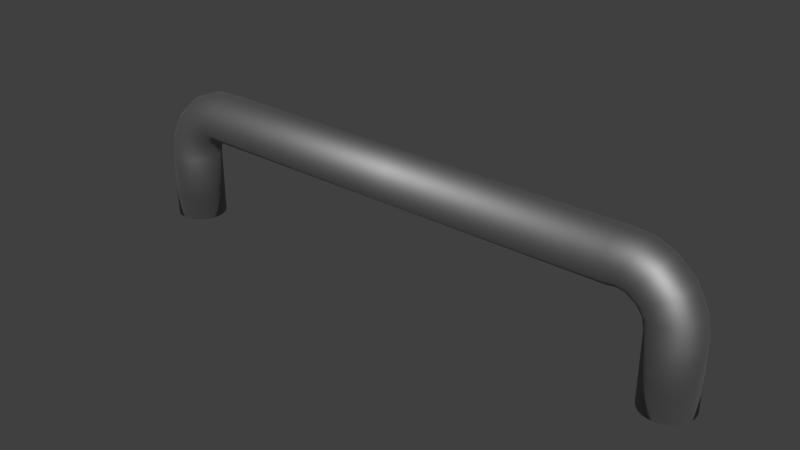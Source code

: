 # Source: neuesrohr.blend  (saved by Blender 2.75.0; exported with 4.5.12 LTS)
import bpy
from mathutils import Matrix  # noqa: F401  (used for matrix-valued properties, if any)

bpy.ops.wm.read_factory_settings(use_empty=True)
scene = bpy.context.scene
scene.name = 'Scene'

# ---- collections
col_collection_1 = bpy.data.collections.new('Collection 1'); scene.collection.children.link(col_collection_1)

# ---- materials (node trees are filled in below, after node groups)
mat_material_001 = bpy.data.materials.new('Material.001')
mat_material_001.alpha_threshold = 0.0
mat_material_001.roughness = 0.5

# ---- material node trees
mat_material_001.use_nodes = True; mat_material_001.node_tree.nodes.clear()
_N = mat_material_001.node_tree.nodes; _L = mat_material_001.node_tree.links
n0 = _N.new('ShaderNodeOutputMaterial'); n0.name = 'Material Output'; n0.location = (300, 300)
n1 = _N.new('ShaderNodeBsdfAnisotropic'); n1.name = 'Glossy BSDF'; n1.location = (10, 300)
n1.distribution = 'GGX'
n1.inputs[0].default_value = (0.3588, 0.3588, 0.3588, 1.0)
n1.inputs[1].default_value = 0.6482
_L.new(n1.outputs[0], n0.inputs[0])
n0.is_active_output = True

# ---- world
world_world = bpy.data.worlds.new('World'); scene.world = world_world
world_world.color = (0.05088, 0.05088, 0.05088)
world_world.use_sun_shadow = False
world_world.sun_shadow_jitter_overblur = 0.0
world_world.cycles.sampling_method = 'MANUAL'
world_world.cycles.sample_map_resolution = 256

# ---- meshes
me_circle = bpy.data.meshes.new('Circle')
me_circle.from_pydata([(-0.1951, 0.9808, 8.794), (6.639e-07, 1.0, 8.794), (-0.3827, 0.9239, 8.794), (-0.5556, 0.8315, 8.794), (-0.7071, 0.7071, 8.794), (-0.8315, 0.5556, 8.794), (-0.9239, 0.3827, 8.794), (-0.9808, 0.1951, 8.794), (-1.0, 7.55e-08, 8.794), (-0.9808, -0.1951, 8.794), (-0.9239, -0.3827, 8.794), (-0.8315, -0.5556, 8.794), (-0.7071, -0.7071, 8.794), (-0.5556, -0.8315, 8.794), (-0.3827, -0.9239, 8.794), (-0.1951, -0.9808, 8.794), (9.898e-07, -1.0, 8.794), (0.1951, -0.9808, 8.794), (0.3827, -0.9239, 8.794), (0.5556, -0.8315, 8.794), (0.7071, -0.7071, 8.794), (0.8315, -0.5556, 8.794), (0.9239, -0.3827, 8.794), (0.9808, -0.1951, 8.794), (1.0, 9.656e-07, 8.794), (0.9808, 0.1951, 8.794), (0.9239, 0.3827, 8.794), (0.8315, 0.5556, 8.794), (0.7071, 0.7071, 8.794), (0.5556, 0.8315, 8.794), (0.3827, 0.9239, 8.794), (0.1951, 0.9808, 8.794), (-0.1833, 0.9808, 9.467), (2.488e-06, 1.0, 9.4), (-0.3596, 0.9239, 9.531), (-0.5221, 0.8315, 9.59), (-0.6645, 0.7071, 9.642), (-0.7813, 0.5556, 9.684), (-0.8682, 0.3827, 9.716), (-0.9216, 0.1951, 9.735), (-0.9397, 7.55e-08, 9.742), (-0.9216, -0.1951, 9.735), (-0.8682, -0.3827, 9.716), (-0.7813, -0.5556, 9.684), (-0.6645, -0.7071, 9.642), (-0.5221, -0.8315, 9.59), (-0.3596, -0.9239, 9.531), (-0.1833, -0.9808, 9.467), (2.794e-06, -1.0, 9.4), (0.1833, -0.9808, 9.333), (0.3596, -0.9239, 9.269), (0.5221, -0.8315, 9.21), (0.6645, -0.7071, 9.158), (0.7813, -0.5556, 9.116), (0.8682, -0.3827, 9.084), (0.9216, -0.1951, 9.065), (0.9397, 9.656e-07, 9.058), (0.9216, 0.1951, 9.065), (0.8682, 0.3827, 9.084), (0.7813, 0.5556, 9.116), (0.6645, 0.7071, 9.158), (0.5221, 0.8315, 9.21), (0.3596, 0.9239, 9.269), (0.1833, 0.9808, 9.333), (0.06238, 0.9808, 10.11), (0.2118, 1.0, 9.982), (-0.08133, 0.9239, 10.23), (-0.2138, 0.8315, 10.34), (-0.3299, 0.7071, 10.44), (-0.4251, 0.5556, 10.52), (-0.4959, 0.3827, 10.58), (-0.5395, 0.1951, 10.61), (-0.5542, 5.851e-08, 10.62), (-0.5395, -0.1951, 10.61), (-0.4959, -0.3827, 10.58), (-0.4251, -0.5556, 10.52), (-0.3299, -0.7071, 10.44), (-0.2138, -0.8315, 10.34), (-0.08133, -0.9239, 10.23), (0.06238, -0.9808, 10.11), (0.2118, -1.0, 9.982), (0.3613, -0.9808, 9.857), (0.505, -0.9239, 9.736), (0.6374, -0.8315, 9.625), (0.7535, -0.7071, 9.527), (0.8488, -0.5556, 9.447), (0.9196, -0.3827, 9.388), (0.9631, -0.1951, 9.352), (0.9779, 9.486e-07, 9.339), (0.9631, 0.1951, 9.352), (0.9196, 0.3827, 9.388), (0.8488, 0.5556, 9.447), (0.7535, 0.7071, 9.527), (0.6374, 0.8315, 9.625), (0.505, 0.9239, 9.736), (0.3613, 0.9808, 9.857), (0.5872, 0.9808, 10.71), (0.6847, 1.0, 10.55), (0.4934, 0.9239, 10.88), (0.407, 0.8315, 11.03), (0.3312, 0.7071, 11.16), (0.269, 0.5556, 11.27), (0.2228, 0.3827, 11.35), (0.1943, 0.1951, 11.39), (0.1847, 6.859e-08, 11.41), (0.1943, -0.1951, 11.39), (0.2228, -0.3827, 11.35), (0.269, -0.5556, 11.27), (0.3312, -0.7071, 11.16), (0.407, -0.8315, 11.03), (0.4934, -0.9239, 10.88), (0.5872, -0.9808, 10.71), (0.6847, -1.0, 10.55), (0.7823, -0.9808, 10.38), (0.8761, -0.9239, 10.21), (0.9625, -0.8315, 10.06), (1.038, -0.7071, 9.933), (1.1, -0.5556, 9.825), (1.147, -0.3827, 9.745), (1.175, -0.1951, 9.696), (1.185, 9.587e-07, 9.68), (1.175, 0.1951, 9.696), (1.147, 0.3827, 9.745), (1.1, 0.5556, 9.825), (1.038, 0.7071, 9.933), (0.9625, 0.8315, 10.06), (0.8761, 0.9239, 10.21), (0.7823, 0.9808, 10.38), (1.279, 0.9808, 11.1), (1.313, 1.0, 10.91), (1.247, 0.9239, 11.29), (1.217, 0.8315, 11.46), (1.191, 0.7071, 11.6), (1.169, 0.5556, 11.73), (1.153, 0.3827, 11.82), (1.143, 0.1951, 11.87), (1.14, 8.613e-08, 11.89), (1.143, -0.1951, 11.87), (1.153, -0.3827, 11.82), (1.169, -0.5556, 11.73), (1.191, -0.7071, 11.6), (1.217, -0.8315, 11.46), (1.247, -0.9239, 11.29), (1.279, -0.9808, 11.1), (1.313, -1.0, 10.91), (1.347, -0.9808, 10.72), (1.38, -0.9239, 10.53), (1.41, -0.8315, 10.36), (1.436, -0.7071, 10.21), (1.458, -0.5556, 10.09), (1.474, -0.3827, 9.999), (1.484, -0.1951, 9.943), (1.487, 9.762e-07, 9.924), (1.484, 0.1951, 9.943), (1.474, 0.3827, 9.999), (1.458, 0.5556, 10.09), (1.436, 0.7071, 10.21), (1.41, 0.8315, 10.36), (1.38, 0.9239, 10.53), (1.347, 0.9808, 10.72), (1.974, 0.9808, 11.22), (1.974, 1.0, 11.02), (1.974, 0.9239, 11.41), (1.974, 0.8315, 11.58), (1.974, 0.7071, 11.73), (1.974, 0.5556, 11.86), (1.974, 0.3827, 11.95), (1.974, 0.1951, 12.01), (1.974, 9.509e-08, 12.02), (1.974, -0.1951, 12.01), (1.974, -0.3827, 11.95), (1.974, -0.5556, 11.86), (1.974, -0.7071, 11.73), (1.974, -0.8315, 11.58), (1.974, -0.9239, 11.41), (1.974, -0.9808, 11.22), (1.974, -1.0, 11.02), (1.974, -0.9808, 10.83), (1.974, -0.9239, 10.64), (1.974, -0.8315, 10.47), (1.974, -0.7071, 10.32), (1.974, -0.5556, 10.19), (1.974, -0.3827, 10.1), (1.974, -0.1951, 10.04), (1.974, 9.852e-07, 10.02), (1.974, 0.1951, 10.04), (1.974, 0.3827, 10.1), (1.974, 0.5556, 10.19), (1.974, 0.7071, 10.32), (1.974, 0.8315, 10.47), (1.974, 0.9239, 10.64), (1.974, 0.9808, 10.83), (4.689, 0.9808, 11.22), (4.689, 1.0, 11.02), (4.689, 0.9239, 11.41), (4.689, 0.8315, 11.58), (4.689, 0.7071, 11.73), (4.689, 0.5556, 11.86), (4.689, 0.3827, 11.95), (4.689, 0.1951, 12.01), (4.689, 2.247e-07, 12.02), (4.689, -0.1951, 12.01), (4.689, -0.3827, 11.95), (4.689, -0.5556, 11.86), (4.689, -0.7071, 11.73), (4.689, -0.8315, 11.58), (4.689, -0.9239, 11.41), (4.689, -0.9808, 11.22), (4.689, -1.0, 11.02), (4.689, -0.9808, 10.83), (4.689, -0.9239, 10.64), (4.689, -0.8315, 10.47), (4.689, -0.7071, 10.32), (4.689, -0.5556, 10.19), (4.689, -0.3827, 10.1), (4.689, -0.1951, 10.04), (4.689, 1.115e-06, 10.02), (4.689, 0.1951, 10.04), (4.689, 0.3827, 10.1), (4.689, 0.5556, 10.19), (4.689, 0.7071, 10.32), (4.689, 0.8315, 10.47), (4.689, 0.9239, 10.64), (4.689, 0.9808, 10.83), (0.0, 1.0, 0.0), (-0.1951, 0.9808, 0.0), (-0.3827, 0.9239, 0.0), (-0.5556, 0.8315, 0.0), (-0.7071, 0.7071, 0.0), (-0.8315, 0.5556, 0.0), (-0.9239, 0.3827, 0.0), (-0.9808, 0.1951, 0.0), (-1.0, 7.55e-08, 0.0), (-0.9808, -0.1951, 0.0), (-0.9239, -0.3827, 0.0), (-0.8315, -0.5556, 0.0), (-0.7071, -0.7071, 0.0), (-0.5556, -0.8315, 0.0), (-0.3827, -0.9239, 0.0), (-0.1951, -0.9808, 0.0), (3.258e-07, -1.0, 0.0), (0.1951, -0.9808, 0.0), (0.3827, -0.9239, 0.0), (0.5556, -0.8315, 0.0), (0.7071, -0.7071, 0.0), (0.8315, -0.5556, 0.0), (0.9239, -0.3827, 0.0), (0.9808, -0.1951, 0.0), (1.0, 9.656e-07, 0.0), (0.9808, 0.1951, 0.0), (0.9239, 0.3827, 0.0), (0.8315, 0.5556, 0.0), (0.7071, 0.7071, 0.0), (0.5556, 0.8315, 0.0), (0.3827, 0.9239, 0.0), (0.1951, 0.9808, 0.0), (-0.1951, 0.9808, -8.794), (6.639e-07, 1.0, -8.794), (-0.3827, 0.9239, -8.794), (-0.5556, 0.8315, -8.794), (-0.7071, 0.7071, -8.794), (-0.8315, 0.5556, -8.794), (-0.9239, 0.3827, -8.794), (-0.9808, 0.1951, -8.794), (-1.0, 7.55e-08, -8.794), (-0.9808, -0.1951, -8.794), (-0.9239, -0.3827, -8.794), (-0.8315, -0.5556, -8.794), (-0.7071, -0.7071, -8.794), (-0.5556, -0.8315, -8.794), (-0.3827, -0.9239, -8.794), (-0.1951, -0.9808, -8.794), (9.898e-07, -1.0, -8.794), (0.1951, -0.9808, -8.794), (0.3827, -0.9239, -8.794), (0.5556, -0.8315, -8.794), (0.7071, -0.7071, -8.794), (0.8315, -0.5556, -8.794), (0.9239, -0.3827, -8.794), (0.9808, -0.1951, -8.794), (1.0, 9.656e-07, -8.794), (0.9808, 0.1951, -8.794), (0.9239, 0.3827, -8.794), (0.8315, 0.5556, -8.794), (0.7071, 0.7071, -8.794), (0.5556, 0.8315, -8.794), (0.3827, 0.9239, -8.794), (0.1951, 0.9808, -8.794), (-0.1833, 0.9808, -9.467), (2.488e-06, 1.0, -9.4), (-0.3596, 0.9239, -9.531), (-0.5221, 0.8315, -9.59), (-0.6645, 0.7071, -9.642), (-0.7813, 0.5556, -9.684), (-0.8682, 0.3827, -9.716), (-0.9216, 0.1951, -9.735), (-0.9397, 7.55e-08, -9.742), (-0.9216, -0.1951, -9.735), (-0.8682, -0.3827, -9.716), (-0.7813, -0.5556, -9.684), (-0.6645, -0.7071, -9.642), (-0.5221, -0.8315, -9.59), (-0.3596, -0.9239, -9.531), (-0.1833, -0.9808, -9.467), (2.794e-06, -1.0, -9.4), (0.1833, -0.9808, -9.333), (0.3596, -0.9239, -9.269), (0.5221, -0.8315, -9.21), (0.6645, -0.7071, -9.158), (0.7813, -0.5556, -9.116), (0.8682, -0.3827, -9.084), (0.9216, -0.1951, -9.065), (0.9397, 9.656e-07, -9.058), (0.9216, 0.1951, -9.065), (0.8682, 0.3827, -9.084), (0.7813, 0.5556, -9.116), (0.6645, 0.7071, -9.158), (0.5221, 0.8315, -9.21), (0.3596, 0.9239, -9.269), (0.1833, 0.9808, -9.333), (0.06238, 0.9808, -10.11), (0.2118, 1.0, -9.982), (-0.08133, 0.9239, -10.23), (-0.2138, 0.8315, -10.34), (-0.3299, 0.7071, -10.44), (-0.4251, 0.5556, -10.52), (-0.4959, 0.3827, -10.58), (-0.5395, 0.1951, -10.61), (-0.5542, 5.851e-08, -10.62), (-0.5395, -0.1951, -10.61), (-0.4959, -0.3827, -10.58), (-0.4251, -0.5556, -10.52), (-0.3299, -0.7071, -10.44), (-0.2138, -0.8315, -10.34), (-0.08133, -0.9239, -10.23), (0.06238, -0.9808, -10.11), (0.2118, -1.0, -9.982), (0.3613, -0.9808, -9.857), (0.505, -0.9239, -9.736), (0.6374, -0.8315, -9.625), (0.7535, -0.7071, -9.527), (0.8488, -0.5556, -9.447), (0.9196, -0.3827, -9.388), (0.9631, -0.1951, -9.352), (0.9779, 9.486e-07, -9.339), (0.9631, 0.1951, -9.352), (0.9196, 0.3827, -9.388), (0.8488, 0.5556, -9.447), (0.7535, 0.7071, -9.527), (0.6374, 0.8315, -9.625), (0.505, 0.9239, -9.736), (0.3613, 0.9808, -9.857), (0.5872, 0.9808, -10.71), (0.6847, 1.0, -10.55), (0.4934, 0.9239, -10.88), (0.407, 0.8315, -11.03), (0.3312, 0.7071, -11.16), (0.269, 0.5556, -11.27), (0.2228, 0.3827, -11.35), (0.1943, 0.1951, -11.39), (0.1847, 6.859e-08, -11.41), (0.1943, -0.1951, -11.39), (0.2228, -0.3827, -11.35), (0.269, -0.5556, -11.27), (0.3312, -0.7071, -11.16), (0.407, -0.8315, -11.03), (0.4934, -0.9239, -10.88), (0.5872, -0.9808, -10.71), (0.6847, -1.0, -10.55), (0.7823, -0.9808, -10.38), (0.8761, -0.9239, -10.21), (0.9625, -0.8315, -10.06), (1.038, -0.7071, -9.933), (1.1, -0.5556, -9.825), (1.147, -0.3827, -9.745), (1.175, -0.1951, -9.696), (1.185, 9.587e-07, -9.68), (1.175, 0.1951, -9.696), (1.147, 0.3827, -9.745), (1.1, 0.5556, -9.825), (1.038, 0.7071, -9.933), (0.9625, 0.8315, -10.06), (0.8761, 0.9239, -10.21), (0.7823, 0.9808, -10.38), (1.279, 0.9808, -11.1), (1.313, 1.0, -10.91), (1.247, 0.9239, -11.29), (1.217, 0.8315, -11.46), (1.191, 0.7071, -11.6), (1.169, 0.5556, -11.73), (1.153, 0.3827, -11.82), (1.143, 0.1951, -11.87), (1.14, 8.613e-08, -11.89), (1.143, -0.1951, -11.87), (1.153, -0.3827, -11.82), (1.169, -0.5556, -11.73), (1.191, -0.7071, -11.6), (1.217, -0.8315, -11.46), (1.247, -0.9239, -11.29), (1.279, -0.9808, -11.1), (1.313, -1.0, -10.91), (1.347, -0.9808, -10.72), (1.38, -0.9239, -10.53), (1.41, -0.8315, -10.36), (1.436, -0.7071, -10.21), (1.458, -0.5556, -10.09), (1.474, -0.3827, -9.999), (1.484, -0.1951, -9.943), (1.487, 9.762e-07, -9.924), (1.484, 0.1951, -9.943), (1.474, 0.3827, -9.999), (1.458, 0.5556, -10.09), (1.436, 0.7071, -10.21), (1.41, 0.8315, -10.36), (1.38, 0.9239, -10.53), (1.347, 0.9808, -10.72), (1.974, 0.9808, -11.22), (1.974, 1.0, -11.02), (1.974, 0.9239, -11.41), (1.974, 0.8315, -11.58), (1.974, 0.7071, -11.73), (1.974, 0.5556, -11.86), (1.974, 0.3827, -11.95), (1.974, 0.1951, -12.01), (1.974, 9.509e-08, -12.02), (1.974, -0.1951, -12.01), (1.974, -0.3827, -11.95), (1.974, -0.5556, -11.86), (1.974, -0.7071, -11.73), (1.974, -0.8315, -11.58), (1.974, -0.9239, -11.41), (1.974, -0.9808, -11.22), (1.974, -1.0, -11.02), (1.974, -0.9808, -10.83), (1.974, -0.9239, -10.64), (1.974, -0.8315, -10.47), (1.974, -0.7071, -10.32), (1.974, -0.5556, -10.19), (1.974, -0.3827, -10.1), (1.974, -0.1951, -10.04), (1.974, 9.852e-07, -10.02), (1.974, 0.1951, -10.04), (1.974, 0.3827, -10.1), (1.974, 0.5556, -10.19), (1.974, 0.7071, -10.32), (1.974, 0.8315, -10.47), (1.974, 0.9239, -10.64), (1.974, 0.9808, -10.83), (4.689, 0.9808, -11.22), (4.689, 1.0, -11.02), (4.689, 0.9239, -11.41), (4.689, 0.8315, -11.58), (4.689, 0.7071, -11.73), (4.689, 0.5556, -11.86), (4.689, 0.3827, -11.95), (4.689, 0.1951, -12.01), (4.689, 2.247e-07, -12.02), (4.689, -0.1951, -12.01), (4.689, -0.3827, -11.95), (4.689, -0.5556, -11.86), (4.689, -0.7071, -11.73), (4.689, -0.8315, -11.58), (4.689, -0.9239, -11.41), (4.689, -0.9808, -11.22), (4.689, -1.0, -11.02), (4.689, -0.9808, -10.83), (4.689, -0.9239, -10.64), (4.689, -0.8315, -10.47), (4.689, -0.7071, -10.32), (4.689, -0.5556, -10.19), (4.689, -0.3827, -10.1), (4.689, -0.1951, -10.04), (4.689, 1.115e-06, -10.02), (4.689, 0.1951, -10.04), (4.689, 0.3827, -10.1), (4.689, 0.5556, -10.19), (4.689, 0.7071, -10.32), (4.689, 0.8315, -10.47), (4.689, 0.9239, -10.64), (4.689, 0.9808, -10.83)], [], [(4, 5, 37, 36), (247, 248, 24, 23), (234, 235, 11, 10), (248, 249, 25, 24), (235, 236, 12, 11), (249, 250, 26, 25), (236, 237, 13, 12), (250, 251, 27, 26), (237, 238, 14, 13), (224, 225, 0, 1), (251, 252, 28, 27), (238, 239, 15, 14), (225, 226, 2, 0), (252, 253, 29, 28), (239, 240, 16, 15), (226, 227, 3, 2), (253, 254, 30, 29), (240, 241, 17, 16), (227, 228, 4, 3), (254, 255, 31, 30), (241, 242, 18, 17), (228, 229, 5, 4), (255, 224, 1, 31), (242, 243, 19, 18), (229, 230, 6, 5), (243, 244, 20, 19), (230, 231, 7, 6), (244, 245, 21, 20), (231, 232, 8, 7), (245, 246, 22, 21), (232, 233, 9, 8), (246, 247, 23, 22), (233, 234, 10, 9), (39, 40, 72, 71), (31, 1, 33, 63), (18, 19, 51, 50), (5, 6, 38, 37), (19, 20, 52, 51), (6, 7, 39, 38), (20, 21, 53, 52), (7, 8, 40, 39), (21, 22, 54, 53), (8, 9, 41, 40), (22, 23, 55, 54), (9, 10, 42, 41), (23, 24, 56, 55), (10, 11, 43, 42), (24, 25, 57, 56), (11, 12, 44, 43), (25, 26, 58, 57), (12, 13, 45, 44), (26, 27, 59, 58), (13, 14, 46, 45), (1, 0, 32, 33), (27, 28, 60, 59), (14, 15, 47, 46), (0, 2, 34, 32), (28, 29, 61, 60), (15, 16, 48, 47), (2, 3, 35, 34), (29, 30, 62, 61), (16, 17, 49, 48), (3, 4, 36, 35), (30, 31, 63, 62), (17, 18, 50, 49), (74, 75, 107, 106), (53, 54, 86, 85), (40, 41, 73, 72), (54, 55, 87, 86), (41, 42, 74, 73), (55, 56, 88, 87), (42, 43, 75, 74), (56, 57, 89, 88), (43, 44, 76, 75), (57, 58, 90, 89), (44, 45, 77, 76), (58, 59, 91, 90), (45, 46, 78, 77), (33, 32, 64, 65), (59, 60, 92, 91), (46, 47, 79, 78), (32, 34, 66, 64), (60, 61, 93, 92), (47, 48, 80, 79), (34, 35, 67, 66), (61, 62, 94, 93), (48, 49, 81, 80), (35, 36, 68, 67), (62, 63, 95, 94), (49, 50, 82, 81), (36, 37, 69, 68), (63, 33, 65, 95), (50, 51, 83, 82), (37, 38, 70, 69), (51, 52, 84, 83), (38, 39, 71, 70), (52, 53, 85, 84), (109, 110, 142, 141), (88, 89, 121, 120), (75, 76, 108, 107), (89, 90, 122, 121), (76, 77, 109, 108), (90, 91, 123, 122), (77, 78, 110, 109), (65, 64, 96, 97), (91, 92, 124, 123), (78, 79, 111, 110), (64, 66, 98, 96), (92, 93, 125, 124), (79, 80, 112, 111), (66, 67, 99, 98), (93, 94, 126, 125), (80, 81, 113, 112), (67, 68, 100, 99), (94, 95, 127, 126), (81, 82, 114, 113), (68, 69, 101, 100), (95, 65, 97, 127), (82, 83, 115, 114), (69, 70, 102, 101), (83, 84, 116, 115), (70, 71, 103, 102), (84, 85, 117, 116), (71, 72, 104, 103), (85, 86, 118, 117), (72, 73, 105, 104), (86, 87, 119, 118), (73, 74, 106, 105), (87, 88, 120, 119), (144, 145, 177, 176), (97, 96, 128, 129), (123, 124, 156, 155), (110, 111, 143, 142), (96, 98, 130, 128), (124, 125, 157, 156), (111, 112, 144, 143), (98, 99, 131, 130), (125, 126, 158, 157), (112, 113, 145, 144), (99, 100, 132, 131), (126, 127, 159, 158), (113, 114, 146, 145), (100, 101, 133, 132), (127, 97, 129, 159), (114, 115, 147, 146), (101, 102, 134, 133), (115, 116, 148, 147), (102, 103, 135, 134), (116, 117, 149, 148), (103, 104, 136, 135), (117, 118, 150, 149), (104, 105, 137, 136), (118, 119, 151, 150), (105, 106, 138, 137), (119, 120, 152, 151), (106, 107, 139, 138), (120, 121, 153, 152), (107, 108, 140, 139), (121, 122, 154, 153), (108, 109, 141, 140), (122, 123, 155, 154), (179, 180, 212, 211), (131, 132, 164, 163), (158, 159, 191, 190), (145, 146, 178, 177), (132, 133, 165, 164), (159, 129, 161, 191), (146, 147, 179, 178), (133, 134, 166, 165), (147, 148, 180, 179), (134, 135, 167, 166), (148, 149, 181, 180), (135, 136, 168, 167), (149, 150, 182, 181), (136, 137, 169, 168), (150, 151, 183, 182), (137, 138, 170, 169), (151, 152, 184, 183), (138, 139, 171, 170), (152, 153, 185, 184), (139, 140, 172, 171), (153, 154, 186, 185), (140, 141, 173, 172), (154, 155, 187, 186), (141, 142, 174, 173), (129, 128, 160, 161), (155, 156, 188, 187), (142, 143, 175, 174), (128, 130, 162, 160), (156, 157, 189, 188), (143, 144, 176, 175), (130, 131, 163, 162), (157, 158, 190, 189), (192, 194, 195, 196, 197, 198, 199, 200, 201, 202, 203, 204, 205, 206, 207, 208, 209, 210, 211, 212, 213, 214, 215, 216, 217, 218, 219, 220, 221, 222, 223, 193), (166, 167, 199, 198), (180, 181, 213, 212), (167, 168, 200, 199), (181, 182, 214, 213), (168, 169, 201, 200), (182, 183, 215, 214), (169, 170, 202, 201), (183, 184, 216, 215), (170, 171, 203, 202), (184, 185, 217, 216), (171, 172, 204, 203), (185, 186, 218, 217), (172, 173, 205, 204), (186, 187, 219, 218), (173, 174, 206, 205), (161, 160, 192, 193), (187, 188, 220, 219), (174, 175, 207, 206), (160, 162, 194, 192), (188, 189, 221, 220), (175, 176, 208, 207), (162, 163, 195, 194), (189, 190, 222, 221), (176, 177, 209, 208), (163, 164, 196, 195), (190, 191, 223, 222), (177, 178, 210, 209), (164, 165, 197, 196), (191, 161, 193, 223), (178, 179, 211, 210), (165, 166, 198, 197), (225, 226, 227, 228, 229, 230, 231, 232, 233, 234, 235, 236, 237, 238, 239, 240, 241, 242, 243, 244, 245, 246, 247, 248, 249, 250, 251, 252, 253, 254, 255, 224), (260, 292, 293, 261), (247, 279, 280, 248), (234, 266, 267, 235), (248, 280, 281, 249), (235, 267, 268, 236), (249, 281, 282, 250), (236, 268, 269, 237), (250, 282, 283, 251), (237, 269, 270, 238), (224, 257, 256, 225), (251, 283, 284, 252), (238, 270, 271, 239), (225, 256, 258, 226), (252, 284, 285, 253), (239, 271, 272, 240), (226, 258, 259, 227), (253, 285, 286, 254), (240, 272, 273, 241), (227, 259, 260, 228), (254, 286, 287, 255), (241, 273, 274, 242), (228, 260, 261, 229), (255, 287, 257, 224), (242, 274, 275, 243), (229, 261, 262, 230), (243, 275, 276, 244), (230, 262, 263, 231), (244, 276, 277, 245), (231, 263, 264, 232), (245, 277, 278, 246), (232, 264, 265, 233), (246, 278, 279, 247), (233, 265, 266, 234), (295, 327, 328, 296), (287, 319, 289, 257), (274, 306, 307, 275), (261, 293, 294, 262), (275, 307, 308, 276), (262, 294, 295, 263), (276, 308, 309, 277), (263, 295, 296, 264), (277, 309, 310, 278), (264, 296, 297, 265), (278, 310, 311, 279), (265, 297, 298, 266), (279, 311, 312, 280), (266, 298, 299, 267), (280, 312, 313, 281), (267, 299, 300, 268), (281, 313, 314, 282), (268, 300, 301, 269), (282, 314, 315, 283), (269, 301, 302, 270), (257, 289, 288, 256), (283, 315, 316, 284), (270, 302, 303, 271), (256, 288, 290, 258), (284, 316, 317, 285), (271, 303, 304, 272), (258, 290, 291, 259), (285, 317, 318, 286), (272, 304, 305, 273), (259, 291, 292, 260), (286, 318, 319, 287), (273, 305, 306, 274), (330, 362, 363, 331), (309, 341, 342, 310), (296, 328, 329, 297), (310, 342, 343, 311), (297, 329, 330, 298), (311, 343, 344, 312), (298, 330, 331, 299), (312, 344, 345, 313), (299, 331, 332, 300), (313, 345, 346, 314), (300, 332, 333, 301), (314, 346, 347, 315), (301, 333, 334, 302), (289, 321, 320, 288), (315, 347, 348, 316), (302, 334, 335, 303), (288, 320, 322, 290), (316, 348, 349, 317), (303, 335, 336, 304), (290, 322, 323, 291), (317, 349, 350, 318), (304, 336, 337, 305), (291, 323, 324, 292), (318, 350, 351, 319), (305, 337, 338, 306), (292, 324, 325, 293), (319, 351, 321, 289), (306, 338, 339, 307), (293, 325, 326, 294), (307, 339, 340, 308), (294, 326, 327, 295), (308, 340, 341, 309), (365, 397, 398, 366), (344, 376, 377, 345), (331, 363, 364, 332), (345, 377, 378, 346), (332, 364, 365, 333), (346, 378, 379, 347), (333, 365, 366, 334), (321, 353, 352, 320), (347, 379, 380, 348), (334, 366, 367, 335), (320, 352, 354, 322), (348, 380, 381, 349), (335, 367, 368, 336), (322, 354, 355, 323), (349, 381, 382, 350), (336, 368, 369, 337), (323, 355, 356, 324), (350, 382, 383, 351), (337, 369, 370, 338), (324, 356, 357, 325), (351, 383, 353, 321), (338, 370, 371, 339), (325, 357, 358, 326), (339, 371, 372, 340), (326, 358, 359, 327), (340, 372, 373, 341), (327, 359, 360, 328), (341, 373, 374, 342), (328, 360, 361, 329), (342, 374, 375, 343), (329, 361, 362, 330), (343, 375, 376, 344), (400, 432, 433, 401), (353, 385, 384, 352), (379, 411, 412, 380), (366, 398, 399, 367), (352, 384, 386, 354), (380, 412, 413, 381), (367, 399, 400, 368), (354, 386, 387, 355), (381, 413, 414, 382), (368, 400, 401, 369), (355, 387, 388, 356), (382, 414, 415, 383), (369, 401, 402, 370), (356, 388, 389, 357), (383, 415, 385, 353), (370, 402, 403, 371), (357, 389, 390, 358), (371, 403, 404, 372), (358, 390, 391, 359), (372, 404, 405, 373), (359, 391, 392, 360), (373, 405, 406, 374), (360, 392, 393, 361), (374, 406, 407, 375), (361, 393, 394, 362), (375, 407, 408, 376), (362, 394, 395, 363), (376, 408, 409, 377), (363, 395, 396, 364), (377, 409, 410, 378), (364, 396, 397, 365), (378, 410, 411, 379), (435, 467, 468, 436), (387, 419, 420, 388), (414, 446, 447, 415), (401, 433, 434, 402), (388, 420, 421, 389), (415, 447, 417, 385), (402, 434, 435, 403), (389, 421, 422, 390), (403, 435, 436, 404), (390, 422, 423, 391), (404, 436, 437, 405), (391, 423, 424, 392), (405, 437, 438, 406), (392, 424, 425, 393), (406, 438, 439, 407), (393, 425, 426, 394), (407, 439, 440, 408), (394, 426, 427, 395), (408, 440, 441, 409), (395, 427, 428, 396), (409, 441, 442, 410), (396, 428, 429, 397), (410, 442, 443, 411), (397, 429, 430, 398), (385, 417, 416, 384), (411, 443, 444, 412), (398, 430, 431, 399), (384, 416, 418, 386), (412, 444, 445, 413), (399, 431, 432, 400), (386, 418, 419, 387), (413, 445, 446, 414), (448, 449, 479, 478, 477, 476, 475, 474, 473, 472, 471, 470, 469, 468, 467, 466, 465, 464, 463, 462, 461, 460, 459, 458, 457, 456, 455, 454, 453, 452, 451, 450), (422, 454, 455, 423), (436, 468, 469, 437), (423, 455, 456, 424), (437, 469, 470, 438), (424, 456, 457, 425), (438, 470, 471, 439), (425, 457, 458, 426), (439, 471, 472, 440), (426, 458, 459, 427), (440, 472, 473, 441), (427, 459, 460, 428), (441, 473, 474, 442), (428, 460, 461, 429), (442, 474, 475, 443), (429, 461, 462, 430), (417, 449, 448, 416), (443, 475, 476, 444), (430, 462, 463, 431), (416, 448, 450, 418), (444, 476, 477, 445), (431, 463, 464, 432), (418, 450, 451, 419), (445, 477, 478, 446), (432, 464, 465, 433), (419, 451, 452, 420), (446, 478, 479, 447), (433, 465, 466, 434), (420, 452, 453, 421), (447, 479, 449, 417), (434, 466, 467, 435), (421, 453, 454, 422)])
me_circle.polygons.foreach_set('use_smooth', [True] * 451)
me_circle.materials.append(mat_material_001)
me_circle.use_remesh_preserve_volume = False
me_circle.use_remesh_preserve_attributes = False
me_circle.use_mirror_vertex_groups = False
me_circle.update()

# ---- objects
ob_circle = bpy.data.objects.new('Circle', me_circle)

# ---- transforms, parenting, visibility, modifiers, constraints
ob_circle.location = (0.0, 0.0, 4.698)
ob_circle.rotation_euler = (-0.0, 1.571, 0.0)
ob_circle.lineart.crease_threshold = 0.0

# ---- collection membership
col_collection_1.objects.link(ob_circle)

# ---- scene / render settings (as saved in the file)
scene.frame_start = 1; scene.frame_end = 250; scene.frame_set(1)
scene.render.engine = 'CYCLES'
scene.render.resolution_percentage = 50
scene.render.dither_intensity = 0.0
scene.cycles.use_denoising = False
scene.cycles.samples = 10
scene.cycles.sampling_pattern = 'TABULATED_SOBOL'
scene.cycles.light_sampling_threshold = 0.0
scene.cycles.use_adaptive_sampling = False
scene.cycles.use_light_tree = False
scene.cycles.blur_glossy = 0.0
scene.cycles.pixel_filter_type = 'GAUSSIAN'
scene.cycles.sample_clamp_indirect = 0.0
scene.view_settings.view_transform = 'Standard'
bpy.context.view_layer.update()

# ---- added for rendering (the .blend has no active camera and no usable light): camera, sun
cam_auto = bpy.data.cameras.new('AutoCamera')
cam_auto.lens = 50.0
cam_auto.sensor_width = 36.0
cam_auto.clip_end = 1000.0
ob_auto_camera = bpy.data.objects.new('AutoCamera', cam_auto)
scene.collection.objects.link(ob_auto_camera)
ob_auto_camera.location = (22.9403, -27.5283, 21.2057)
ob_auto_camera.rotation_euler = (1.09748, -7.21219e-08, 0.694738)
scene.camera = ob_auto_camera
light_auto_sun = bpy.data.lights.new('AutoSun', 'SUN')
light_auto_sun.energy = 3.0
light_auto_sun.angle = 0.0523599
ob_auto_sun = bpy.data.objects.new('AutoSun', light_auto_sun)
scene.collection.objects.link(ob_auto_sun)
ob_auto_sun.rotation_euler = (0.872665, 0.174533, 0.523599)
bpy.context.view_layer.update()

